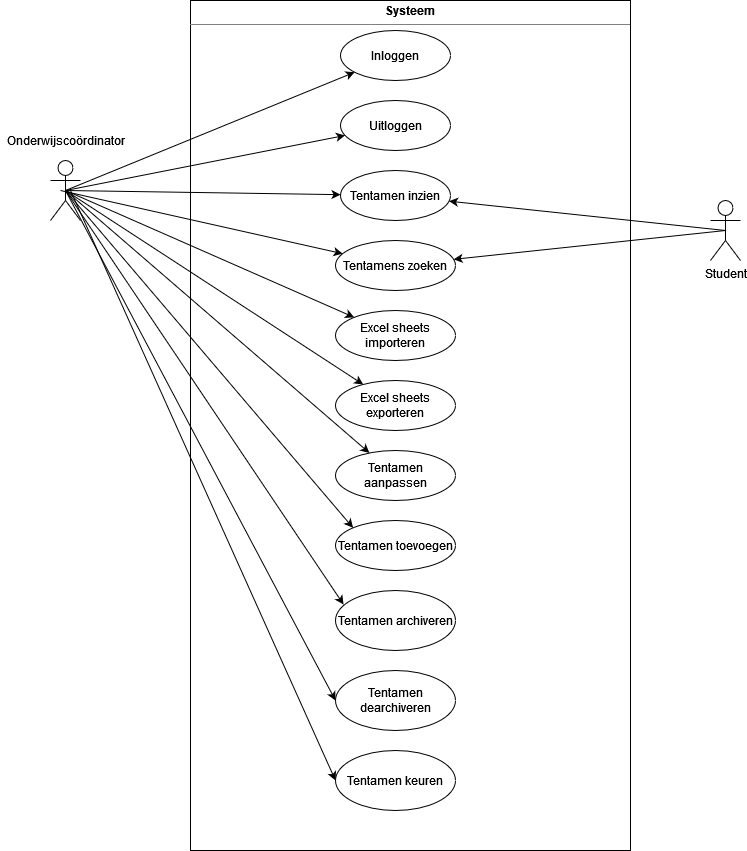

The diagram above was exported from draw.io. Its source (the exported page's mxGraphModel, read from the mxfile embedded in the PNG):
<mxGraphModel dx="1422" dy="780" grid="1" gridSize="10" guides="1" tooltips="1" connect="1" arrows="1" fold="1" page="1" pageScale="1" pageWidth="827" pageHeight="1169" math="0" shadow="0">
  <root>
    <mxCell id="0" />
    <mxCell id="1" parent="0" />
    <mxCell id="jblPgzvekUfM-D6LdHDq-1" value="&lt;p style=&quot;margin: 0px ; margin-top: 4px ; text-align: center&quot;&gt;&lt;b&gt;Systeem&lt;/b&gt;&lt;br&gt;&lt;/p&gt;&lt;hr size=&quot;1&quot;&gt;&lt;div style=&quot;height: 2px&quot;&gt;&lt;/div&gt;" style="verticalAlign=top;align=left;overflow=fill;fontSize=12;fontFamily=Helvetica;html=1;" parent="1" vertex="1">
      <mxGeometry x="230" y="70" width="440" height="850" as="geometry" />
    </mxCell>
    <mxCell id="jblPgzvekUfM-D6LdHDq-3" value="Student" style="shape=umlActor;verticalLabelPosition=bottom;verticalAlign=top;html=1;" parent="1" vertex="1">
      <mxGeometry x="750" y="270" width="30" height="60" as="geometry" />
    </mxCell>
    <mxCell id="jblPgzvekUfM-D6LdHDq-2" value="" style="shape=umlActor;verticalLabelPosition=bottom;verticalAlign=top;html=1;" parent="1" vertex="1">
      <mxGeometry x="90" y="230" width="30" height="60" as="geometry" />
    </mxCell>
    <mxCell id="jblPgzvekUfM-D6LdHDq-5" value="Inloggen" style="ellipse;whiteSpace=wrap;html=1;" parent="1" vertex="1">
      <mxGeometry x="380" y="100" width="110" height="50" as="geometry" />
    </mxCell>
    <mxCell id="jblPgzvekUfM-D6LdHDq-6" value="Uitloggen" style="ellipse;whiteSpace=wrap;html=1;" parent="1" vertex="1">
      <mxGeometry x="380" y="170" width="110" height="50" as="geometry" />
    </mxCell>
    <mxCell id="jblPgzvekUfM-D6LdHDq-9" value="Tentamen inzien" style="ellipse;whiteSpace=wrap;html=1;" parent="1" vertex="1">
      <mxGeometry x="380" y="240" width="110" height="50" as="geometry" />
    </mxCell>
    <mxCell id="jblPgzvekUfM-D6LdHDq-10" value="Tentamens zoeken" style="ellipse;whiteSpace=wrap;html=1;" parent="1" vertex="1">
      <mxGeometry x="375" y="310" width="120" height="50" as="geometry" />
    </mxCell>
    <mxCell id="jblPgzvekUfM-D6LdHDq-11" value="Excel sheets importeren" style="ellipse;whiteSpace=wrap;html=1;" parent="1" vertex="1">
      <mxGeometry x="375" y="380" width="120" height="50" as="geometry" />
    </mxCell>
    <mxCell id="jblPgzvekUfM-D6LdHDq-12" value="&lt;div&gt;Excel sheets exporteren&lt;/div&gt;" style="ellipse;whiteSpace=wrap;html=1;" parent="1" vertex="1">
      <mxGeometry x="375" y="450" width="120" height="50" as="geometry" />
    </mxCell>
    <mxCell id="jblPgzvekUfM-D6LdHDq-13" value="Tentamen archiveren" style="ellipse;whiteSpace=wrap;html=1;" parent="1" vertex="1">
      <mxGeometry x="375" y="660" width="120" height="60" as="geometry" />
    </mxCell>
    <mxCell id="jblPgzvekUfM-D6LdHDq-14" value="Tentamen aanpassen" style="ellipse;whiteSpace=wrap;html=1;" parent="1" vertex="1">
      <mxGeometry x="375" y="520" width="120" height="50" as="geometry" />
    </mxCell>
    <mxCell id="jblPgzvekUfM-D6LdHDq-15" value="Tentamen toevoegen" style="ellipse;whiteSpace=wrap;html=1;" parent="1" vertex="1">
      <mxGeometry x="375" y="590" width="120" height="50" as="geometry" />
    </mxCell>
    <mxCell id="jblPgzvekUfM-D6LdHDq-20" value="" style="endArrow=classic;html=1;rounded=0;exitX=0.5;exitY=0.5;exitDx=0;exitDy=0;exitPerimeter=0;" parent="1" source="jblPgzvekUfM-D6LdHDq-2" target="jblPgzvekUfM-D6LdHDq-11" edge="1">
      <mxGeometry width="50" height="50" relative="1" as="geometry">
        <mxPoint x="530" y="380" as="sourcePoint" />
        <mxPoint x="580" y="330" as="targetPoint" />
      </mxGeometry>
    </mxCell>
    <mxCell id="jblPgzvekUfM-D6LdHDq-21" value="" style="endArrow=classic;html=1;rounded=0;exitX=0.5;exitY=0.5;exitDx=0;exitDy=0;exitPerimeter=0;" parent="1" source="jblPgzvekUfM-D6LdHDq-2" target="jblPgzvekUfM-D6LdHDq-5" edge="1">
      <mxGeometry width="50" height="50" relative="1" as="geometry">
        <mxPoint x="530" y="380" as="sourcePoint" />
        <mxPoint x="580" y="330" as="targetPoint" />
      </mxGeometry>
    </mxCell>
    <mxCell id="jblPgzvekUfM-D6LdHDq-22" value="" style="endArrow=classic;html=1;rounded=0;exitX=0.5;exitY=0.5;exitDx=0;exitDy=0;exitPerimeter=0;" parent="1" source="jblPgzvekUfM-D6LdHDq-2" target="jblPgzvekUfM-D6LdHDq-6" edge="1">
      <mxGeometry width="50" height="50" relative="1" as="geometry">
        <mxPoint x="105" y="270" as="sourcePoint" />
        <mxPoint x="489.74535743612273" y="149.20785289796152" as="targetPoint" />
      </mxGeometry>
    </mxCell>
    <mxCell id="jblPgzvekUfM-D6LdHDq-23" value="" style="endArrow=classic;html=1;rounded=0;exitX=0.5;exitY=0.5;exitDx=0;exitDy=0;exitPerimeter=0;" parent="1" source="jblPgzvekUfM-D6LdHDq-2" target="jblPgzvekUfM-D6LdHDq-9" edge="1">
      <mxGeometry width="50" height="50" relative="1" as="geometry">
        <mxPoint x="105" y="270" as="sourcePoint" />
        <mxPoint x="482.8102941709394" y="212.88914157881152" as="targetPoint" />
      </mxGeometry>
    </mxCell>
    <mxCell id="jblPgzvekUfM-D6LdHDq-24" value="" style="endArrow=classic;html=1;rounded=0;" parent="1" target="jblPgzvekUfM-D6LdHDq-10" edge="1">
      <mxGeometry width="50" height="50" relative="1" as="geometry">
        <mxPoint x="100" y="260" as="sourcePoint" />
        <mxPoint x="480.01798738634193" y="274.36067427193416" as="targetPoint" />
      </mxGeometry>
    </mxCell>
    <mxCell id="jblPgzvekUfM-D6LdHDq-25" value="" style="endArrow=classic;html=1;rounded=0;exitX=0.5;exitY=0.5;exitDx=0;exitDy=0;exitPerimeter=0;" parent="1" source="jblPgzvekUfM-D6LdHDq-3" target="jblPgzvekUfM-D6LdHDq-10" edge="1">
      <mxGeometry width="50" height="50" relative="1" as="geometry">
        <mxPoint x="105" y="270" as="sourcePoint" />
        <mxPoint x="170" y="520" as="targetPoint" />
      </mxGeometry>
    </mxCell>
    <mxCell id="jblPgzvekUfM-D6LdHDq-27" value="" style="endArrow=classic;html=1;rounded=0;exitX=0.5;exitY=0.5;exitDx=0;exitDy=0;exitPerimeter=0;" parent="1" source="jblPgzvekUfM-D6LdHDq-3" target="jblPgzvekUfM-D6LdHDq-9" edge="1">
      <mxGeometry width="50" height="50" relative="1" as="geometry">
        <mxPoint x="775" y="310" as="sourcePoint" />
        <mxPoint x="503.1458304353748" y="338.83301798412685" as="targetPoint" />
      </mxGeometry>
    </mxCell>
    <mxCell id="jblPgzvekUfM-D6LdHDq-29" value="" style="endArrow=classic;html=1;rounded=0;exitX=0.5;exitY=0.5;exitDx=0;exitDy=0;exitPerimeter=0;" parent="1" source="jblPgzvekUfM-D6LdHDq-2" target="jblPgzvekUfM-D6LdHDq-12" edge="1">
      <mxGeometry width="50" height="50" relative="1" as="geometry">
        <mxPoint x="105" y="270" as="sourcePoint" />
        <mxPoint x="403.0697580021599" y="397.1179850303329" as="targetPoint" />
      </mxGeometry>
    </mxCell>
    <mxCell id="jblPgzvekUfM-D6LdHDq-30" value="" style="endArrow=classic;html=1;rounded=0;exitX=0.5;exitY=0.5;exitDx=0;exitDy=0;exitPerimeter=0;" parent="1" source="jblPgzvekUfM-D6LdHDq-2" target="jblPgzvekUfM-D6LdHDq-14" edge="1">
      <mxGeometry width="50" height="50" relative="1" as="geometry">
        <mxPoint x="105" y="270" as="sourcePoint" />
        <mxPoint x="411.9873522481207" y="464.1243550980764" as="targetPoint" />
      </mxGeometry>
    </mxCell>
    <mxCell id="jblPgzvekUfM-D6LdHDq-31" value="" style="endArrow=classic;html=1;rounded=0;exitX=0.5;exitY=0.5;exitDx=0;exitDy=0;exitPerimeter=0;entryX=0;entryY=0;entryDx=0;entryDy=0;" parent="1" source="jblPgzvekUfM-D6LdHDq-2" target="jblPgzvekUfM-D6LdHDq-15" edge="1">
      <mxGeometry width="50" height="50" relative="1" as="geometry">
        <mxPoint x="105" y="270" as="sourcePoint" />
        <mxPoint x="418.29293814429" y="532.6131981503606" as="targetPoint" />
      </mxGeometry>
    </mxCell>
    <mxCell id="jblPgzvekUfM-D6LdHDq-32" value="" style="endArrow=classic;html=1;rounded=0;exitX=0.5;exitY=0.5;exitDx=0;exitDy=0;exitPerimeter=0;entryX=0.067;entryY=0.233;entryDx=0;entryDy=0;entryPerimeter=0;" parent="1" source="jblPgzvekUfM-D6LdHDq-2" target="jblPgzvekUfM-D6LdHDq-13" edge="1">
      <mxGeometry width="50" height="50" relative="1" as="geometry">
        <mxPoint x="105" y="270" as="sourcePoint" />
        <mxPoint x="422.7616748882517" y="601.7805723097922" as="targetPoint" />
      </mxGeometry>
    </mxCell>
    <mxCell id="jblPgzvekUfM-D6LdHDq-33" value="Onderwijscoördinator" style="text;html=1;align=center;verticalAlign=middle;resizable=0;points=[];autosize=1;strokeColor=none;fillColor=none;" parent="1" vertex="1">
      <mxGeometry x="40" y="200" width="130" height="20" as="geometry" />
    </mxCell>
    <mxCell id="v3_8GSpiP32GOnBxt7_4-1" value="Tentamen dearchiveren" style="ellipse;whiteSpace=wrap;html=1;" vertex="1" parent="1">
      <mxGeometry x="375" y="740" width="120" height="60" as="geometry" />
    </mxCell>
    <mxCell id="v3_8GSpiP32GOnBxt7_4-2" value="Tentamen keuren" style="ellipse;whiteSpace=wrap;html=1;" vertex="1" parent="1">
      <mxGeometry x="375" y="820" width="120" height="60" as="geometry" />
    </mxCell>
    <mxCell id="v3_8GSpiP32GOnBxt7_4-3" value="" style="endArrow=classic;html=1;rounded=0;exitX=0.5;exitY=0.5;exitDx=0;exitDy=0;exitPerimeter=0;entryX=0;entryY=0.5;entryDx=0;entryDy=0;" edge="1" parent="1" source="jblPgzvekUfM-D6LdHDq-2" target="v3_8GSpiP32GOnBxt7_4-1">
      <mxGeometry width="50" height="50" relative="1" as="geometry">
        <mxPoint x="115" y="270" as="sourcePoint" />
        <mxPoint x="393.03999999999996" y="683.98" as="targetPoint" />
      </mxGeometry>
    </mxCell>
    <mxCell id="v3_8GSpiP32GOnBxt7_4-4" value="" style="endArrow=classic;html=1;rounded=0;entryX=0;entryY=0.5;entryDx=0;entryDy=0;" edge="1" parent="1" target="v3_8GSpiP32GOnBxt7_4-2">
      <mxGeometry width="50" height="50" relative="1" as="geometry">
        <mxPoint x="110" y="260" as="sourcePoint" />
        <mxPoint x="385" y="780" as="targetPoint" />
      </mxGeometry>
    </mxCell>
  </root>
</mxGraphModel>